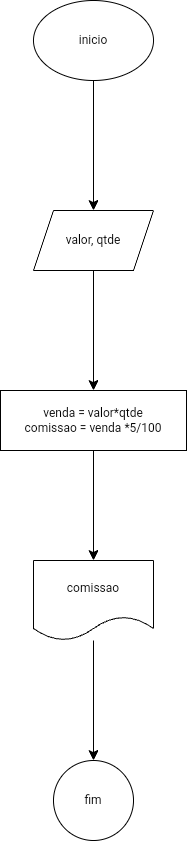

The diagram above was exported from draw.io. Its source (the exported page's mxGraphModel, read from the mxfile embedded in the PNG):
<mxGraphModel dx="1432" dy="620" grid="1" gridSize="10" guides="1" tooltips="1" connect="1" arrows="1" fold="1" page="1" pageScale="1" pageWidth="827" pageHeight="1169" math="0" shadow="0">
  <root>
    <mxCell id="0" />
    <mxCell id="1" parent="0" />
    <mxCell id="9_LgDiZaPKBgdijidMNL-3" value="" style="edgeStyle=none;curved=1;rounded=0;orthogonalLoop=1;jettySize=auto;html=1;fontSize=12;startSize=8;endSize=8;" edge="1" parent="1" source="9_LgDiZaPKBgdijidMNL-1" target="9_LgDiZaPKBgdijidMNL-2">
      <mxGeometry relative="1" as="geometry" />
    </mxCell>
    <mxCell id="9_LgDiZaPKBgdijidMNL-1" value="inicio" style="ellipse;whiteSpace=wrap;html=1;" vertex="1" parent="1">
      <mxGeometry x="354" y="120" width="120" height="80" as="geometry" />
    </mxCell>
    <mxCell id="9_LgDiZaPKBgdijidMNL-5" value="" style="edgeStyle=none;curved=1;rounded=0;orthogonalLoop=1;jettySize=auto;html=1;fontSize=12;startSize=8;endSize=8;" edge="1" parent="1" source="9_LgDiZaPKBgdijidMNL-2" target="9_LgDiZaPKBgdijidMNL-4">
      <mxGeometry relative="1" as="geometry" />
    </mxCell>
    <mxCell id="9_LgDiZaPKBgdijidMNL-2" value="valor, qtde" style="shape=parallelogram;perimeter=parallelogramPerimeter;whiteSpace=wrap;html=1;fixedSize=1;" vertex="1" parent="1">
      <mxGeometry x="354" y="330" width="120" height="60" as="geometry" />
    </mxCell>
    <mxCell id="9_LgDiZaPKBgdijidMNL-7" value="" style="edgeStyle=none;curved=1;rounded=0;orthogonalLoop=1;jettySize=auto;html=1;fontSize=12;startSize=8;endSize=8;" edge="1" parent="1" source="9_LgDiZaPKBgdijidMNL-4" target="9_LgDiZaPKBgdijidMNL-6">
      <mxGeometry relative="1" as="geometry" />
    </mxCell>
    <mxCell id="9_LgDiZaPKBgdijidMNL-4" value="venda = valor*qtde&lt;div&gt;comissao = venda *5/100&lt;/div&gt;" style="whiteSpace=wrap;html=1;" vertex="1" parent="1">
      <mxGeometry x="321" y="510" width="186" height="60" as="geometry" />
    </mxCell>
    <mxCell id="9_LgDiZaPKBgdijidMNL-9" value="" style="edgeStyle=none;curved=1;rounded=0;orthogonalLoop=1;jettySize=auto;html=1;fontSize=12;startSize=8;endSize=8;" edge="1" parent="1" source="9_LgDiZaPKBgdijidMNL-6" target="9_LgDiZaPKBgdijidMNL-8">
      <mxGeometry relative="1" as="geometry" />
    </mxCell>
    <mxCell id="9_LgDiZaPKBgdijidMNL-6" value="comissao" style="shape=document;whiteSpace=wrap;html=1;boundedLbl=1;" vertex="1" parent="1">
      <mxGeometry x="354" y="680" width="120" height="80" as="geometry" />
    </mxCell>
    <mxCell id="9_LgDiZaPKBgdijidMNL-8" value="fim" style="ellipse;whiteSpace=wrap;html=1;" vertex="1" parent="1">
      <mxGeometry x="374" y="880" width="80" height="80" as="geometry" />
    </mxCell>
  </root>
</mxGraphModel>